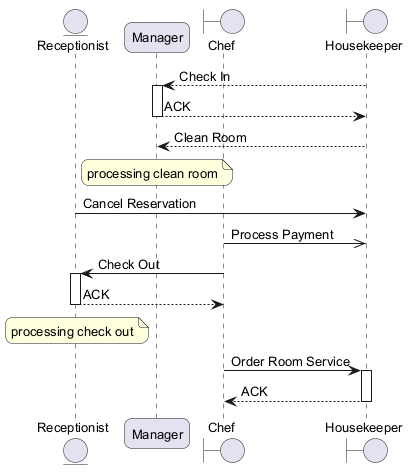

The diagram above was rendered by PlantUML. Its source (embedded in the PNG):
@startuml
skinparam backgroundColor #FFFFFF
skinparam roundCorner 15
skinparam defaultFontSize 13
entity "Receptionist" as R
participant "Manager" as M
boundary "Chef" as C
boundary "Housekeeper" as H
H --> M : Check In
activate M
M --> H : ACK
deactivate M
H --> M : Clean Room
note over M : processing clean room
R -> H : Cancel Reservation
C ->> H : Process Payment
C -> R : Check Out
activate R
R --> C : ACK
deactivate R
note over R : processing check out
C -> H : Order Room Service
activate H
H --> C : ACK
deactivate H
@enduml